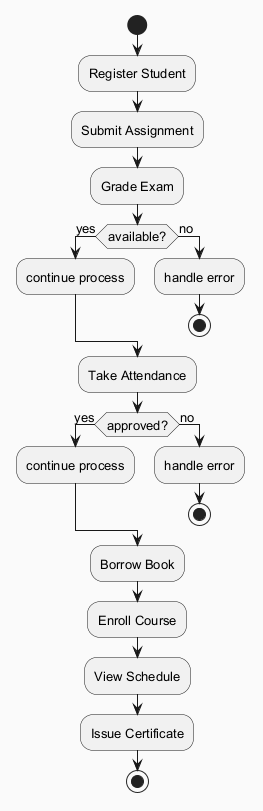

The diagram above was rendered by PlantUML. Its source (embedded in the PNG):
@startuml
skinparam backgroundColor #FAFAFA
skinparam classBackgroundColor #FFF3E0
skinparam classBorderColor #E65100
skinparam defaultFontSize 13
start
:Register Student;
:Submit Assignment;
:Grade Exam;
if (available?) then (yes)
:continue process;
else (no)
:handle error;
stop
endif
:Take Attendance;
if (approved?) then (yes)
:continue process;
else (no)
:handle error;
stop
endif
:Borrow Book;
:Enroll Course;
:View Schedule;
:Issue Certificate;
stop
@enduml